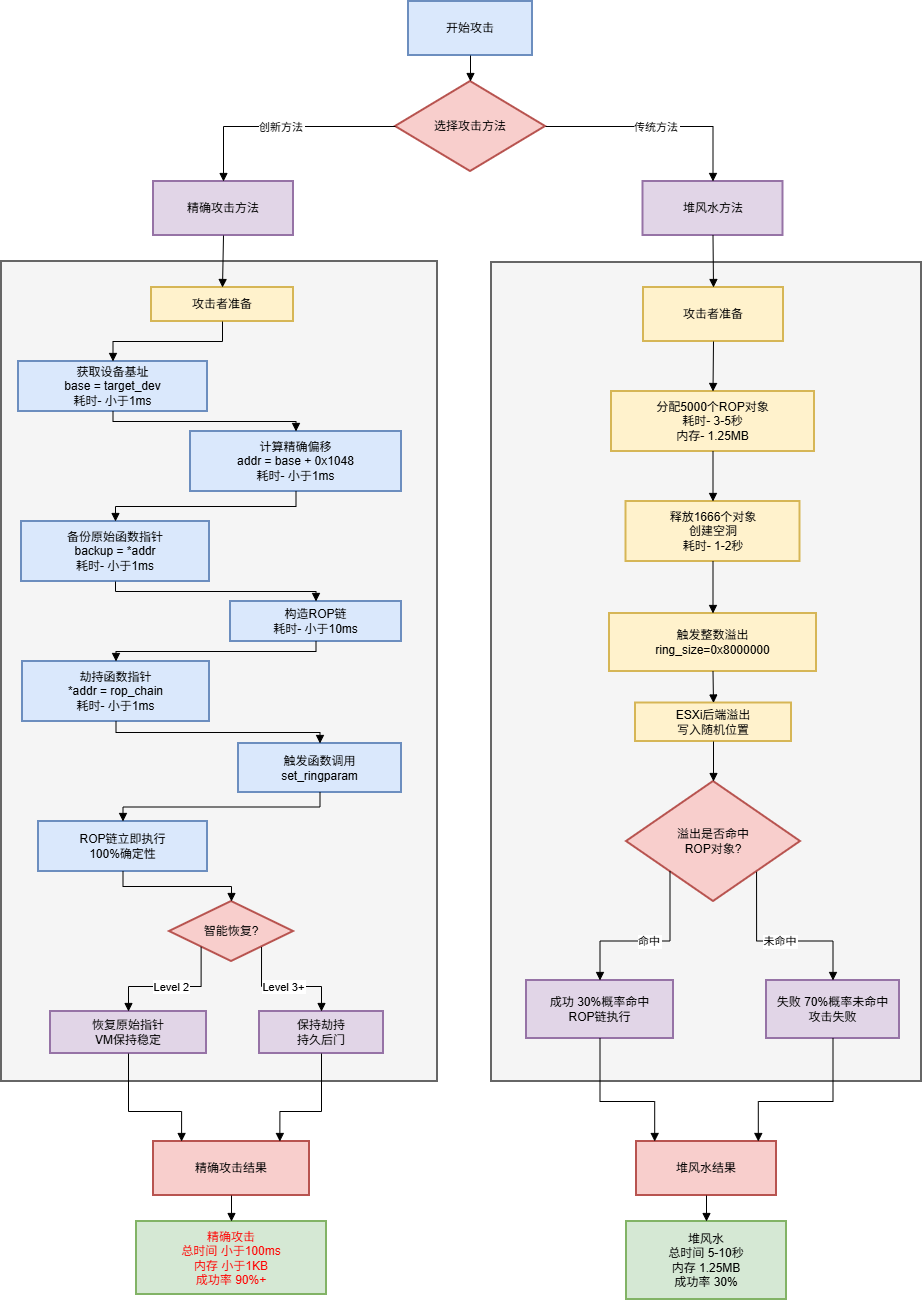

The diagram above was exported from draw.io. Its source (the exported page's mxGraphModel, read from the mxfile embedded in the PNG):
<mxGraphModel dx="1888" dy="840" grid="1" gridSize="10" guides="1" tooltips="1" connect="1" arrows="1" fold="1" page="1" pageScale="1" pageWidth="827" pageHeight="1169" math="0" shadow="0">
  <root>
    <mxCell id="0" />
    <mxCell id="1" parent="0" />
    <mxCell id="xUzI9RGMYAZlCXcwWmP0-1" value="" style="whiteSpace=wrap;strokeWidth=2;fillColor=#f5f5f5;fontColor=#333333;strokeColor=#666666;" parent="1" vertex="1">
      <mxGeometry x="20" y="450" width="436" height="820" as="geometry" />
    </mxCell>
    <mxCell id="xUzI9RGMYAZlCXcwWmP0-2" value="" style="whiteSpace=wrap;strokeWidth=2;fillColor=#f5f5f5;fontColor=#333333;strokeColor=#666666;" parent="1" vertex="1">
      <mxGeometry x="510" y="451" width="430" height="819" as="geometry" />
    </mxCell>
    <mxCell id="xUzI9RGMYAZlCXcwWmP0-3" value="开始攻击" style="whiteSpace=wrap;strokeWidth=2;fillColor=#dae8fc;strokeColor=#6c8ebf;" parent="1" vertex="1">
      <mxGeometry x="427" y="190" width="124" height="54" as="geometry" />
    </mxCell>
    <mxCell id="xUzI9RGMYAZlCXcwWmP0-4" value="选择攻击方法" style="rhombus;strokeWidth=2;whiteSpace=wrap;fillColor=#f8cecc;strokeColor=#b85450;" parent="1" vertex="1">
      <mxGeometry x="414" y="270" width="150" height="90" as="geometry" />
    </mxCell>
    <mxCell id="xUzI9RGMYAZlCXcwWmP0-5" value="堆风水方法" style="whiteSpace=wrap;strokeWidth=2;fillColor=#e1d5e7;strokeColor=#9673a6;" parent="1" vertex="1">
      <mxGeometry x="661.5" y="370" width="140" height="54" as="geometry" />
    </mxCell>
    <mxCell id="xUzI9RGMYAZlCXcwWmP0-6" value="精确攻击方法" style="whiteSpace=wrap;strokeWidth=2;fillColor=#e1d5e7;strokeColor=#9673a6;" parent="1" vertex="1">
      <mxGeometry x="172" y="370" width="140" height="54" as="geometry" />
    </mxCell>
    <mxCell id="xUzI9RGMYAZlCXcwWmP0-7" value="攻击者准备" style="whiteSpace=wrap;strokeWidth=2;fillColor=#fff2cc;strokeColor=#d6b656;" parent="1" vertex="1">
      <mxGeometry x="662" y="476" width="140" height="54" as="geometry" />
    </mxCell>
    <mxCell id="xUzI9RGMYAZlCXcwWmP0-8" value="分配5000个ROP对象&#10;耗时- 3-5秒&#10;内存- 1.25MB" style="whiteSpace=wrap;strokeWidth=2;fillColor=#fff2cc;strokeColor=#d6b656;" parent="1" vertex="1">
      <mxGeometry x="630" y="580" width="203" height="60" as="geometry" />
    </mxCell>
    <mxCell id="xUzI9RGMYAZlCXcwWmP0-9" value="释放1666个对象&#10;创建空洞&#10;耗时- 1-2秒" style="whiteSpace=wrap;strokeWidth=2;fillColor=#fff2cc;strokeColor=#d6b656;" parent="1" vertex="1">
      <mxGeometry x="644.5" y="690" width="174" height="60" as="geometry" />
    </mxCell>
    <mxCell id="xUzI9RGMYAZlCXcwWmP0-10" value="触发整数溢出&#10;ring_size=0x8000000" style="whiteSpace=wrap;strokeWidth=2;fillColor=#fff2cc;strokeColor=#d6b656;" parent="1" vertex="1">
      <mxGeometry x="628" y="802" width="207" height="58" as="geometry" />
    </mxCell>
    <mxCell id="xUzI9RGMYAZlCXcwWmP0-11" value="ESXi后端溢出&#10;写入随机位置" style="whiteSpace=wrap;strokeWidth=2;fillColor=#fff2cc;strokeColor=#d6b656;" parent="1" vertex="1">
      <mxGeometry x="654" y="891.5" width="156" height="38.5" as="geometry" />
    </mxCell>
    <mxCell id="xUzI9RGMYAZlCXcwWmP0-12" value="溢出是否命中&#10;ROP对象?" style="rhombus;strokeWidth=2;whiteSpace=wrap;fillColor=#f8cecc;strokeColor=#b85450;" parent="1" vertex="1">
      <mxGeometry x="645" y="970" width="174" height="120" as="geometry" />
    </mxCell>
    <mxCell id="xUzI9RGMYAZlCXcwWmP0-13" value="成功 30%概率命中&#10;ROP链执行" style="whiteSpace=wrap;strokeWidth=2;fillColor=#e1d5e7;strokeColor=#9673a6;" parent="1" vertex="1">
      <mxGeometry x="545" y="1169" width="147" height="58" as="geometry" />
    </mxCell>
    <mxCell id="xUzI9RGMYAZlCXcwWmP0-14" value="失败 70%概率未命中&#10;攻击失败" style="whiteSpace=wrap;strokeWidth=2;fillColor=#e1d5e7;strokeColor=#9673a6;" parent="1" vertex="1">
      <mxGeometry x="785" y="1169" width="133" height="58" as="geometry" />
    </mxCell>
    <mxCell id="xUzI9RGMYAZlCXcwWmP0-15" value="攻击者准备" style="whiteSpace=wrap;strokeWidth=2;fillColor=#fff2cc;strokeColor=#d6b656;" parent="1" vertex="1">
      <mxGeometry x="170" y="476" width="142" height="34" as="geometry" />
    </mxCell>
    <mxCell id="xUzI9RGMYAZlCXcwWmP0-16" value="获取设备基址&#10;base = target_dev&#10;耗时- 小于1ms" style="whiteSpace=wrap;strokeWidth=2;fillColor=#dae8fc;strokeColor=#6c8ebf;" parent="1" vertex="1">
      <mxGeometry x="37" y="550" width="189" height="50" as="geometry" />
    </mxCell>
    <mxCell id="xUzI9RGMYAZlCXcwWmP0-17" value="计算精确偏移&#10;addr = base + 0x1048&#10;耗时- 小于1ms" style="whiteSpace=wrap;strokeWidth=2;fillColor=#dae8fc;strokeColor=#6c8ebf;" parent="1" vertex="1">
      <mxGeometry x="209" y="620" width="211" height="60" as="geometry" />
    </mxCell>
    <mxCell id="xUzI9RGMYAZlCXcwWmP0-18" value="备份原始函数指针&#10;backup = *addr&#10;耗时- 小于1ms" style="whiteSpace=wrap;strokeWidth=2;fillColor=#dae8fc;strokeColor=#6c8ebf;" parent="1" vertex="1">
      <mxGeometry x="40" y="710" width="188" height="60" as="geometry" />
    </mxCell>
    <mxCell id="xUzI9RGMYAZlCXcwWmP0-19" value="构造ROP链&#10;耗时- 小于10ms" style="whiteSpace=wrap;strokeWidth=2;fillColor=#dae8fc;strokeColor=#6c8ebf;" parent="1" vertex="1">
      <mxGeometry x="249" y="790" width="171" height="40" as="geometry" />
    </mxCell>
    <mxCell id="xUzI9RGMYAZlCXcwWmP0-20" value="劫持函数指针&#10;*addr = rop_chain&#10;耗时- 小于1ms" style="whiteSpace=wrap;strokeWidth=2;fillColor=#dae8fc;strokeColor=#6c8ebf;" parent="1" vertex="1">
      <mxGeometry x="41" y="850" width="187" height="60" as="geometry" />
    </mxCell>
    <mxCell id="xUzI9RGMYAZlCXcwWmP0-21" value="触发函数调用&#10;set_ringparam" style="whiteSpace=wrap;strokeWidth=2;fillColor=#dae8fc;strokeColor=#6c8ebf;" parent="1" vertex="1">
      <mxGeometry x="257" y="932" width="163" height="49" as="geometry" />
    </mxCell>
    <mxCell id="xUzI9RGMYAZlCXcwWmP0-22" value="ROP链立即执行&#10;100%确定性" style="whiteSpace=wrap;strokeWidth=2;fillColor=#dae8fc;strokeColor=#6c8ebf;" parent="1" vertex="1">
      <mxGeometry x="57" y="1010" width="169" height="50" as="geometry" />
    </mxCell>
    <mxCell id="xUzI9RGMYAZlCXcwWmP0-23" value="智能恢复?" style="rhombus;strokeWidth=2;whiteSpace=wrap;fillColor=#f8cecc;strokeColor=#b85450;" parent="1" vertex="1">
      <mxGeometry x="188" y="1090" width="124" height="60" as="geometry" />
    </mxCell>
    <mxCell id="xUzI9RGMYAZlCXcwWmP0-24" value="恢复原始指针&#10;VM保持稳定" style="whiteSpace=wrap;strokeWidth=2;fillColor=#e1d5e7;strokeColor=#9673a6;" parent="1" vertex="1">
      <mxGeometry x="69" y="1200" width="156" height="42" as="geometry" />
    </mxCell>
    <mxCell id="xUzI9RGMYAZlCXcwWmP0-25" value="保持劫持&#10;持久后门" style="whiteSpace=wrap;strokeWidth=2;fillColor=#e1d5e7;strokeColor=#9673a6;" parent="1" vertex="1">
      <mxGeometry x="278" y="1200" width="124" height="42" as="geometry" />
    </mxCell>
    <mxCell id="xUzI9RGMYAZlCXcwWmP0-26" value="堆风水结果" style="whiteSpace=wrap;strokeWidth=2;fillColor=#f8cecc;strokeColor=#b85450;" parent="1" vertex="1">
      <mxGeometry x="655" y="1330" width="140" height="54" as="geometry" />
    </mxCell>
    <mxCell id="xUzI9RGMYAZlCXcwWmP0-27" value="精确攻击结果" style="whiteSpace=wrap;strokeWidth=2;fillColor=#f8cecc;strokeColor=#b85450;" parent="1" vertex="1">
      <mxGeometry x="172" y="1330" width="156" height="54" as="geometry" />
    </mxCell>
    <mxCell id="xUzI9RGMYAZlCXcwWmP0-28" value="堆风水&#10;总时间 5-10秒&#10;内存 1.25MB&#10;成功率 30%" style="whiteSpace=wrap;strokeWidth=2;fillColor=#d5e8d4;strokeColor=#82b366;" parent="1" vertex="1">
      <mxGeometry x="645" y="1410" width="160" height="78" as="geometry" />
    </mxCell>
    <mxCell id="xUzI9RGMYAZlCXcwWmP0-29" value="精确攻击&#10;总时间 小于100ms&#10;内存 小于1KB&#10;成功率 90%+" style="whiteSpace=wrap;strokeWidth=2;fillColor=#d5e8d4;strokeColor=#82b366;fontColor=#FF0000;" parent="1" vertex="1">
      <mxGeometry x="155" y="1410" width="190" height="73" as="geometry" />
    </mxCell>
    <mxCell id="xUzI9RGMYAZlCXcwWmP0-30" value="" style="curved=1;startArrow=none;endArrow=block;exitX=0.5;exitY=1;entryX=0.5;entryY=0;rounded=0;" parent="1" source="xUzI9RGMYAZlCXcwWmP0-3" target="xUzI9RGMYAZlCXcwWmP0-4" edge="1">
      <mxGeometry relative="1" as="geometry">
        <Array as="points" />
      </mxGeometry>
    </mxCell>
    <mxCell id="xUzI9RGMYAZlCXcwWmP0-31" value="传统方法" style="startArrow=none;endArrow=block;exitX=1;exitY=0.5;entryX=0.5;entryY=0;rounded=0;edgeStyle=orthogonalEdgeStyle;exitDx=0;exitDy=0;" parent="1" source="xUzI9RGMYAZlCXcwWmP0-4" target="xUzI9RGMYAZlCXcwWmP0-5" edge="1">
      <mxGeometry relative="1" as="geometry" />
    </mxCell>
    <mxCell id="xUzI9RGMYAZlCXcwWmP0-32" value="创新方法" style="startArrow=none;endArrow=block;exitX=0;exitY=0.5;entryX=0.5;entryY=0;rounded=0;edgeStyle=orthogonalEdgeStyle;exitDx=0;exitDy=0;" parent="1" source="xUzI9RGMYAZlCXcwWmP0-4" target="xUzI9RGMYAZlCXcwWmP0-6" edge="1">
      <mxGeometry relative="1" as="geometry" />
    </mxCell>
    <mxCell id="xUzI9RGMYAZlCXcwWmP0-33" value="" style="curved=1;startArrow=none;endArrow=block;exitX=0.5;exitY=1;entryX=0.5;entryY=0;rounded=0;" parent="1" source="xUzI9RGMYAZlCXcwWmP0-7" target="xUzI9RGMYAZlCXcwWmP0-8" edge="1">
      <mxGeometry relative="1" as="geometry">
        <Array as="points" />
      </mxGeometry>
    </mxCell>
    <mxCell id="xUzI9RGMYAZlCXcwWmP0-34" value="" style="curved=1;startArrow=none;endArrow=block;exitX=0.5;exitY=1;entryX=0.5;entryY=0;rounded=0;" parent="1" source="xUzI9RGMYAZlCXcwWmP0-8" target="xUzI9RGMYAZlCXcwWmP0-9" edge="1">
      <mxGeometry relative="1" as="geometry">
        <Array as="points" />
      </mxGeometry>
    </mxCell>
    <mxCell id="xUzI9RGMYAZlCXcwWmP0-35" value="" style="curved=1;startArrow=none;endArrow=block;exitX=0.5;exitY=1;entryX=0.5;entryY=0;rounded=0;" parent="1" source="xUzI9RGMYAZlCXcwWmP0-9" target="xUzI9RGMYAZlCXcwWmP0-10" edge="1">
      <mxGeometry relative="1" as="geometry">
        <Array as="points" />
      </mxGeometry>
    </mxCell>
    <mxCell id="xUzI9RGMYAZlCXcwWmP0-36" value="" style="curved=1;startArrow=none;endArrow=block;exitX=0.5;exitY=1;entryX=0.5;entryY=0;rounded=0;" parent="1" source="xUzI9RGMYAZlCXcwWmP0-10" target="xUzI9RGMYAZlCXcwWmP0-11" edge="1">
      <mxGeometry relative="1" as="geometry">
        <Array as="points" />
      </mxGeometry>
    </mxCell>
    <mxCell id="xUzI9RGMYAZlCXcwWmP0-37" value="" style="curved=1;startArrow=none;endArrow=block;exitX=0.5;exitY=1;entryX=0.5;entryY=0;rounded=0;" parent="1" source="xUzI9RGMYAZlCXcwWmP0-11" target="xUzI9RGMYAZlCXcwWmP0-12" edge="1">
      <mxGeometry relative="1" as="geometry">
        <Array as="points" />
      </mxGeometry>
    </mxCell>
    <mxCell id="xUzI9RGMYAZlCXcwWmP0-38" value="命中" style="startArrow=none;endArrow=block;exitX=0;exitY=1;entryX=0.5;entryY=0;rounded=0;edgeStyle=orthogonalEdgeStyle;" parent="1" source="xUzI9RGMYAZlCXcwWmP0-12" target="xUzI9RGMYAZlCXcwWmP0-13" edge="1">
      <mxGeometry relative="1" as="geometry" />
    </mxCell>
    <mxCell id="xUzI9RGMYAZlCXcwWmP0-39" value="未命中" style="startArrow=none;endArrow=block;exitX=0.99;exitY=1;entryX=0.5;entryY=0;rounded=0;edgeStyle=orthogonalEdgeStyle;" parent="1" source="xUzI9RGMYAZlCXcwWmP0-12" target="xUzI9RGMYAZlCXcwWmP0-14" edge="1">
      <mxGeometry relative="1" as="geometry" />
    </mxCell>
    <mxCell id="xUzI9RGMYAZlCXcwWmP0-40" value="" style="curved=1;startArrow=none;endArrow=block;exitX=0.5;exitY=1;entryX=0.5;entryY=0;rounded=0;" parent="1" source="xUzI9RGMYAZlCXcwWmP0-5" target="xUzI9RGMYAZlCXcwWmP0-7" edge="1">
      <mxGeometry relative="1" as="geometry">
        <Array as="points" />
      </mxGeometry>
    </mxCell>
    <mxCell id="xUzI9RGMYAZlCXcwWmP0-41" value="" style="startArrow=none;endArrow=block;exitX=0.5;exitY=1;entryX=0.5;entryY=0;rounded=0;edgeStyle=orthogonalEdgeStyle;" parent="1" source="xUzI9RGMYAZlCXcwWmP0-15" target="xUzI9RGMYAZlCXcwWmP0-16" edge="1">
      <mxGeometry relative="1" as="geometry" />
    </mxCell>
    <mxCell id="xUzI9RGMYAZlCXcwWmP0-42" value="" style="startArrow=none;endArrow=block;exitX=0.5;exitY=1;entryX=0.5;entryY=0;rounded=0;edgeStyle=orthogonalEdgeStyle;" parent="1" source="xUzI9RGMYAZlCXcwWmP0-16" target="xUzI9RGMYAZlCXcwWmP0-17" edge="1">
      <mxGeometry relative="1" as="geometry" />
    </mxCell>
    <mxCell id="xUzI9RGMYAZlCXcwWmP0-43" value="" style="startArrow=none;endArrow=block;exitX=0.5;exitY=1;entryX=0.5;entryY=0;rounded=0;edgeStyle=orthogonalEdgeStyle;" parent="1" source="xUzI9RGMYAZlCXcwWmP0-17" target="xUzI9RGMYAZlCXcwWmP0-18" edge="1">
      <mxGeometry relative="1" as="geometry" />
    </mxCell>
    <mxCell id="xUzI9RGMYAZlCXcwWmP0-44" value="" style="startArrow=none;endArrow=block;exitX=0.5;exitY=1;entryX=0.5;entryY=0;rounded=0;edgeStyle=orthogonalEdgeStyle;" parent="1" source="xUzI9RGMYAZlCXcwWmP0-18" target="xUzI9RGMYAZlCXcwWmP0-19" edge="1">
      <mxGeometry relative="1" as="geometry" />
    </mxCell>
    <mxCell id="xUzI9RGMYAZlCXcwWmP0-45" value="" style="startArrow=none;endArrow=block;exitX=0.5;exitY=1;entryX=0.5;entryY=0;rounded=0;edgeStyle=orthogonalEdgeStyle;" parent="1" source="xUzI9RGMYAZlCXcwWmP0-19" target="xUzI9RGMYAZlCXcwWmP0-20" edge="1">
      <mxGeometry relative="1" as="geometry" />
    </mxCell>
    <mxCell id="xUzI9RGMYAZlCXcwWmP0-46" value="" style="startArrow=none;endArrow=block;exitX=0.5;exitY=1;entryX=0.5;entryY=0;rounded=0;edgeStyle=orthogonalEdgeStyle;" parent="1" source="xUzI9RGMYAZlCXcwWmP0-20" target="xUzI9RGMYAZlCXcwWmP0-21" edge="1">
      <mxGeometry relative="1" as="geometry" />
    </mxCell>
    <mxCell id="xUzI9RGMYAZlCXcwWmP0-47" value="" style="startArrow=none;endArrow=block;exitX=0.5;exitY=1;entryX=0.5;entryY=0;rounded=0;edgeStyle=orthogonalEdgeStyle;" parent="1" source="xUzI9RGMYAZlCXcwWmP0-21" target="xUzI9RGMYAZlCXcwWmP0-22" edge="1">
      <mxGeometry relative="1" as="geometry" />
    </mxCell>
    <mxCell id="xUzI9RGMYAZlCXcwWmP0-48" value="" style="startArrow=none;endArrow=block;exitX=0.5;exitY=1;entryX=0.5;entryY=0;rounded=0;edgeStyle=orthogonalEdgeStyle;" parent="1" source="xUzI9RGMYAZlCXcwWmP0-22" target="xUzI9RGMYAZlCXcwWmP0-23" edge="1">
      <mxGeometry relative="1" as="geometry" />
    </mxCell>
    <mxCell id="xUzI9RGMYAZlCXcwWmP0-49" value="Level 2" style="startArrow=none;endArrow=block;exitX=0.02;exitY=1;entryX=0.5;entryY=0;rounded=0;edgeStyle=orthogonalEdgeStyle;" parent="1" source="xUzI9RGMYAZlCXcwWmP0-23" target="xUzI9RGMYAZlCXcwWmP0-24" edge="1">
      <mxGeometry relative="1" as="geometry" />
    </mxCell>
    <mxCell id="xUzI9RGMYAZlCXcwWmP0-50" value="Level 3+" style="startArrow=none;endArrow=block;exitX=0.97;exitY=1;entryX=0.5;entryY=0;rounded=0;edgeStyle=orthogonalEdgeStyle;" parent="1" source="xUzI9RGMYAZlCXcwWmP0-23" target="xUzI9RGMYAZlCXcwWmP0-25" edge="1">
      <mxGeometry relative="1" as="geometry" />
    </mxCell>
    <mxCell id="xUzI9RGMYAZlCXcwWmP0-51" value="" style="curved=1;startArrow=none;endArrow=block;exitX=0.5;exitY=1;entryX=0.5;entryY=0;rounded=0;" parent="1" source="xUzI9RGMYAZlCXcwWmP0-6" target="xUzI9RGMYAZlCXcwWmP0-15" edge="1">
      <mxGeometry relative="1" as="geometry">
        <Array as="points" />
      </mxGeometry>
    </mxCell>
    <mxCell id="xUzI9RGMYAZlCXcwWmP0-52" value="" style="startArrow=none;endArrow=block;exitX=0.5;exitY=1;entryX=0.13;entryY=0;rounded=0;edgeStyle=orthogonalEdgeStyle;" parent="1" source="xUzI9RGMYAZlCXcwWmP0-13" target="xUzI9RGMYAZlCXcwWmP0-26" edge="1">
      <mxGeometry relative="1" as="geometry">
        <Array as="points">
          <mxPoint x="619" y="1290" />
          <mxPoint x="673" y="1290" />
        </Array>
      </mxGeometry>
    </mxCell>
    <mxCell id="xUzI9RGMYAZlCXcwWmP0-53" value="" style="startArrow=none;endArrow=block;exitX=0.5;exitY=1;entryX=0.87;entryY=0;rounded=0;edgeStyle=orthogonalEdgeStyle;" parent="1" source="xUzI9RGMYAZlCXcwWmP0-14" target="xUzI9RGMYAZlCXcwWmP0-26" edge="1">
      <mxGeometry relative="1" as="geometry">
        <Array as="points">
          <mxPoint x="852" y="1290" />
          <mxPoint x="777" y="1290" />
        </Array>
      </mxGeometry>
    </mxCell>
    <mxCell id="xUzI9RGMYAZlCXcwWmP0-54" value="" style="startArrow=none;endArrow=block;exitX=0.5;exitY=1;entryX=0.18;entryY=0;rounded=0;edgeStyle=orthogonalEdgeStyle;" parent="1" source="xUzI9RGMYAZlCXcwWmP0-24" target="xUzI9RGMYAZlCXcwWmP0-27" edge="1">
      <mxGeometry relative="1" as="geometry">
        <Array as="points">
          <mxPoint x="147" y="1300" />
          <mxPoint x="200" y="1300" />
        </Array>
      </mxGeometry>
    </mxCell>
    <mxCell id="xUzI9RGMYAZlCXcwWmP0-55" value="" style="startArrow=none;endArrow=block;exitX=0.5;exitY=1;entryX=0.81;entryY=0;rounded=0;edgeStyle=orthogonalEdgeStyle;" parent="1" source="xUzI9RGMYAZlCXcwWmP0-25" target="xUzI9RGMYAZlCXcwWmP0-27" edge="1">
      <mxGeometry relative="1" as="geometry">
        <Array as="points">
          <mxPoint x="340" y="1300" />
          <mxPoint x="298" y="1300" />
        </Array>
      </mxGeometry>
    </mxCell>
    <mxCell id="xUzI9RGMYAZlCXcwWmP0-56" value="" style="curved=1;startArrow=none;endArrow=block;exitX=0.5;exitY=1;entryX=0.5;entryY=0;rounded=0;" parent="1" source="xUzI9RGMYAZlCXcwWmP0-26" target="xUzI9RGMYAZlCXcwWmP0-28" edge="1">
      <mxGeometry relative="1" as="geometry">
        <Array as="points" />
      </mxGeometry>
    </mxCell>
    <mxCell id="xUzI9RGMYAZlCXcwWmP0-57" value="" style="curved=1;startArrow=none;endArrow=block;exitX=0.5;exitY=1;entryX=0.5;entryY=0;rounded=0;" parent="1" source="xUzI9RGMYAZlCXcwWmP0-27" target="xUzI9RGMYAZlCXcwWmP0-29" edge="1">
      <mxGeometry relative="1" as="geometry">
        <Array as="points" />
      </mxGeometry>
    </mxCell>
    <mxCell id="ahvaecqISPCuXOGCfcfB-1" style="edgeStyle=orthogonalEdgeStyle;rounded=0;orthogonalLoop=1;jettySize=auto;html=1;exitX=0.5;exitY=1;exitDx=0;exitDy=0;" parent="1" source="xUzI9RGMYAZlCXcwWmP0-2" target="xUzI9RGMYAZlCXcwWmP0-2" edge="1">
      <mxGeometry relative="1" as="geometry" />
    </mxCell>
  </root>
</mxGraphModel>